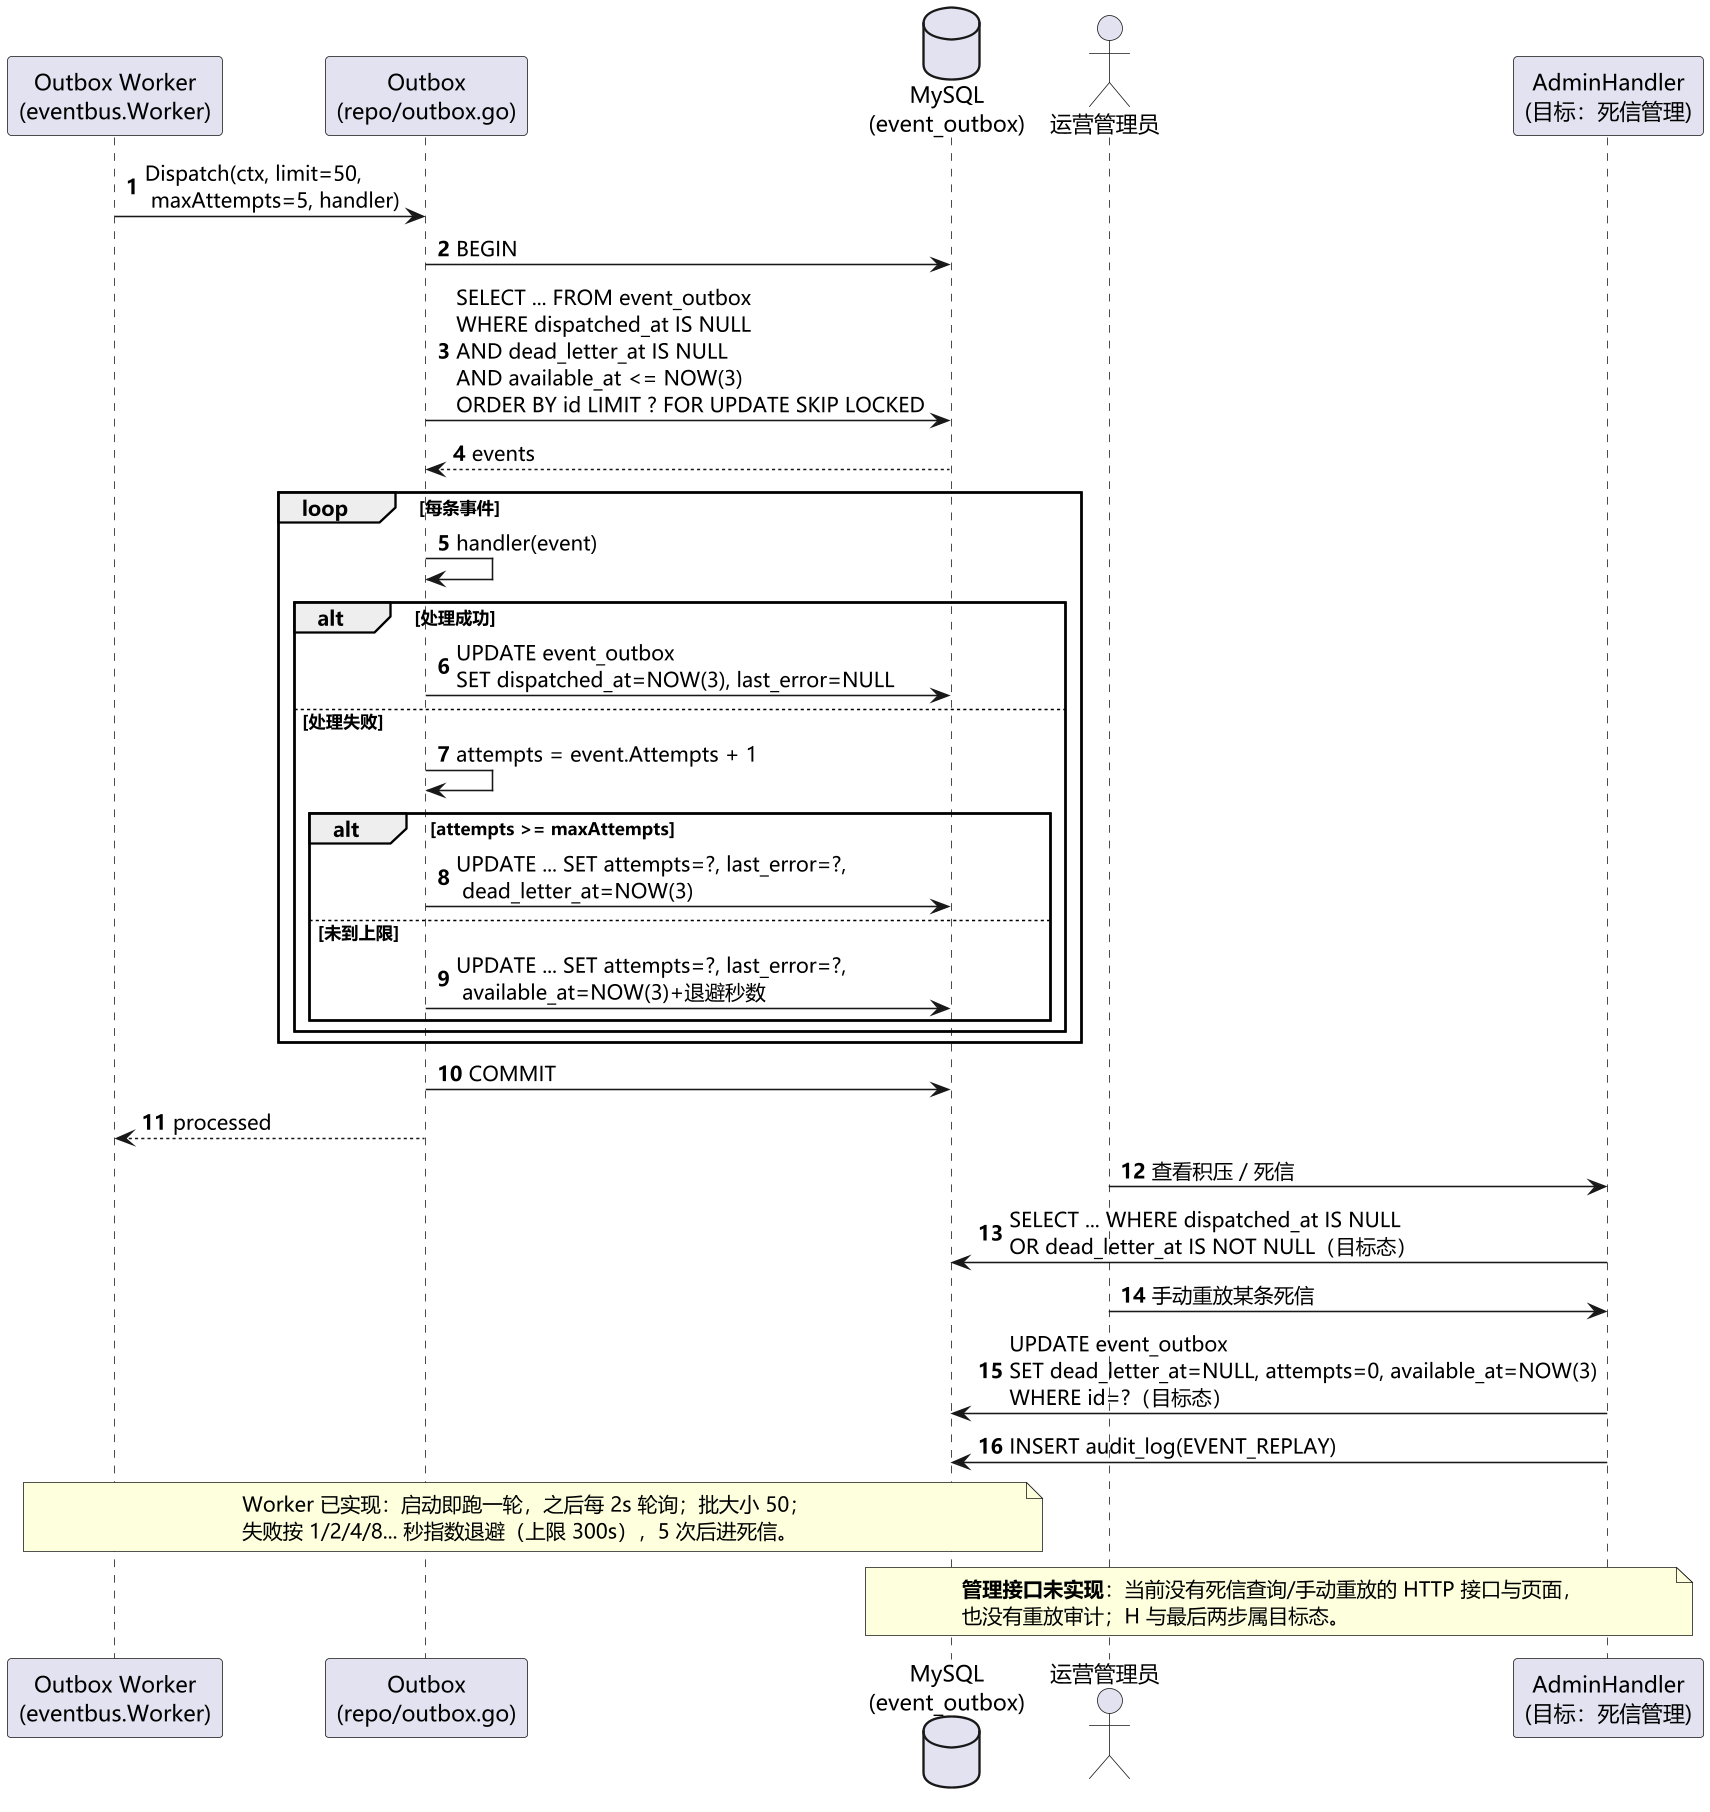

The diagram above was rendered by PlantUML. Its source (embedded in the PNG):
@startuml 图2-42 序列图：事件重放与死信（UC-17 用例实现 · 部分目标态）
' 依据：需求规格说明书用例清单；代码 apps/api/internal/httpserver 与 repo（2026-11-26）
skinparam defaultFontName "Microsoft YaHei"
skinparam dpi 150
skinparam shadowing false
autonumber

participant "Outbox Worker\n(eventbus.Worker)" as W
participant "Outbox\n(repo/outbox.go)" as O
database "MySQL\n(event_outbox)" as DB
actor "运营管理员" as A
participant "AdminHandler\n(目标：死信管理)" as H

W -> O : Dispatch(ctx, limit=50,\n maxAttempts=5, handler)
O -> DB : BEGIN
O -> DB : SELECT ... FROM event_outbox\nWHERE dispatched_at IS NULL\nAND dead_letter_at IS NULL\nAND available_at <= NOW(3)\nORDER BY id LIMIT ? FOR UPDATE SKIP LOCKED
DB --> O : events
loop 每条事件
  O -> O : handler(event)
  alt 处理成功
    O -> DB : UPDATE event_outbox\nSET dispatched_at=NOW(3), last_error=NULL
  else 处理失败
    O -> O : attempts = event.Attempts + 1
    alt attempts >= maxAttempts
      O -> DB : UPDATE ... SET attempts=?, last_error=?,\n dead_letter_at=NOW(3)
    else 未到上限
      O -> DB : UPDATE ... SET attempts=?, last_error=?,\n available_at=NOW(3)+退避秒数
    end
  end
end
O -> DB : COMMIT
O --> W : processed

A -> H : 查看积压 / 死信
H -> DB : SELECT ... WHERE dispatched_at IS NULL\nOR dead_letter_at IS NOT NULL（目标态）
A -> H : 手动重放某条死信
H -> DB : UPDATE event_outbox\nSET dead_letter_at=NULL, attempts=0, available_at=NOW(3)\nWHERE id=?（目标态）
H -> DB : INSERT audit_log(EVENT_REPLAY)

note over W, DB
  Worker 已实现：启动即跑一轮，之后每 2s 轮询；批大小 50；
  失败按 1/2/4/8... 秒指数退避（上限 300s），5 次后进死信。
end note
note over H, DB
  **管理接口未实现**：当前没有死信查询/手动重放的 HTTP 接口与页面，
  也没有重放审计；H 与最后两步属目标态。
end note

@enduml